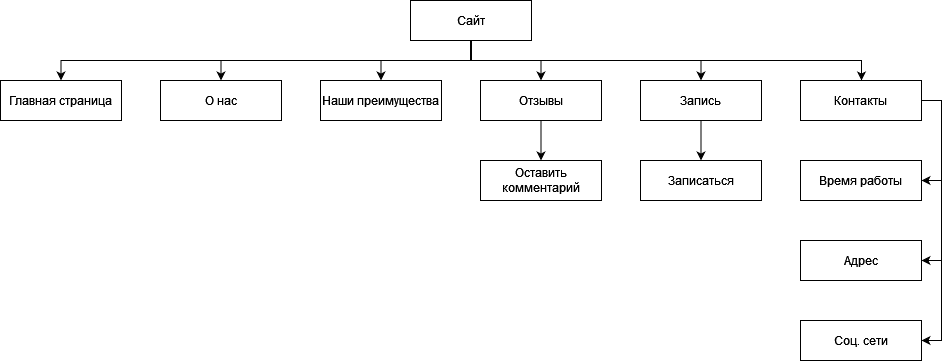

The diagram above was exported from draw.io. Its source (the exported page's mxGraphModel, read from the mxfile embedded in the PNG):
<mxGraphModel dx="1240" dy="643" grid="1" gridSize="10" guides="1" tooltips="1" connect="1" arrows="1" fold="1" page="1" pageScale="1" pageWidth="827" pageHeight="1169" math="0" shadow="0">
  <root>
    <mxCell id="0" />
    <mxCell id="1" parent="0" />
    <mxCell id="aJgkGVhfX2z0T21baUf8-18" style="edgeStyle=orthogonalEdgeStyle;rounded=0;orthogonalLoop=1;jettySize=auto;html=1;entryX=0.5;entryY=0;entryDx=0;entryDy=0;" edge="1" parent="1" source="aJgkGVhfX2z0T21baUf8-1" target="aJgkGVhfX2z0T21baUf8-2">
      <mxGeometry relative="1" as="geometry">
        <Array as="points">
          <mxPoint x="631" y="100" />
          <mxPoint x="221" y="100" />
        </Array>
      </mxGeometry>
    </mxCell>
    <mxCell id="aJgkGVhfX2z0T21baUf8-19" style="edgeStyle=orthogonalEdgeStyle;rounded=0;orthogonalLoop=1;jettySize=auto;html=1;entryX=0.5;entryY=0;entryDx=0;entryDy=0;" edge="1" parent="1" source="aJgkGVhfX2z0T21baUf8-1" target="aJgkGVhfX2z0T21baUf8-3">
      <mxGeometry relative="1" as="geometry">
        <Array as="points">
          <mxPoint x="631" y="100" />
          <mxPoint x="381" y="100" />
        </Array>
      </mxGeometry>
    </mxCell>
    <mxCell id="aJgkGVhfX2z0T21baUf8-20" style="edgeStyle=orthogonalEdgeStyle;rounded=0;orthogonalLoop=1;jettySize=auto;html=1;entryX=0.5;entryY=0;entryDx=0;entryDy=0;" edge="1" parent="1" source="aJgkGVhfX2z0T21baUf8-1" target="aJgkGVhfX2z0T21baUf8-4">
      <mxGeometry relative="1" as="geometry" />
    </mxCell>
    <mxCell id="aJgkGVhfX2z0T21baUf8-21" style="edgeStyle=orthogonalEdgeStyle;rounded=0;orthogonalLoop=1;jettySize=auto;html=1;entryX=0.5;entryY=0;entryDx=0;entryDy=0;" edge="1" parent="1" source="aJgkGVhfX2z0T21baUf8-1" target="aJgkGVhfX2z0T21baUf8-5">
      <mxGeometry relative="1" as="geometry" />
    </mxCell>
    <mxCell id="aJgkGVhfX2z0T21baUf8-22" style="edgeStyle=orthogonalEdgeStyle;rounded=0;orthogonalLoop=1;jettySize=auto;html=1;entryX=0.5;entryY=0;entryDx=0;entryDy=0;" edge="1" parent="1" source="aJgkGVhfX2z0T21baUf8-1" target="aJgkGVhfX2z0T21baUf8-6">
      <mxGeometry relative="1" as="geometry">
        <Array as="points">
          <mxPoint x="631" y="100" />
          <mxPoint x="861" y="100" />
        </Array>
      </mxGeometry>
    </mxCell>
    <mxCell id="aJgkGVhfX2z0T21baUf8-23" style="edgeStyle=orthogonalEdgeStyle;rounded=0;orthogonalLoop=1;jettySize=auto;html=1;" edge="1" parent="1" source="aJgkGVhfX2z0T21baUf8-1" target="aJgkGVhfX2z0T21baUf8-7">
      <mxGeometry relative="1" as="geometry">
        <Array as="points">
          <mxPoint x="631" y="100" />
          <mxPoint x="1021" y="100" />
        </Array>
      </mxGeometry>
    </mxCell>
    <mxCell id="aJgkGVhfX2z0T21baUf8-1" value="Сайт" style="rounded=0;whiteSpace=wrap;html=1;" vertex="1" parent="1">
      <mxGeometry x="570" y="40" width="121" height="40" as="geometry" />
    </mxCell>
    <mxCell id="aJgkGVhfX2z0T21baUf8-2" value="Главная страница" style="rounded=0;whiteSpace=wrap;html=1;" vertex="1" parent="1">
      <mxGeometry x="160" y="120" width="121" height="40" as="geometry" />
    </mxCell>
    <mxCell id="aJgkGVhfX2z0T21baUf8-3" value="О нас" style="rounded=0;whiteSpace=wrap;html=1;" vertex="1" parent="1">
      <mxGeometry x="320" y="120" width="121" height="40" as="geometry" />
    </mxCell>
    <mxCell id="aJgkGVhfX2z0T21baUf8-4" value="Наши преимущества" style="rounded=0;whiteSpace=wrap;html=1;" vertex="1" parent="1">
      <mxGeometry x="480" y="120" width="121" height="40" as="geometry" />
    </mxCell>
    <mxCell id="aJgkGVhfX2z0T21baUf8-17" style="edgeStyle=orthogonalEdgeStyle;rounded=0;orthogonalLoop=1;jettySize=auto;html=1;" edge="1" parent="1" source="aJgkGVhfX2z0T21baUf8-5" target="aJgkGVhfX2z0T21baUf8-16">
      <mxGeometry relative="1" as="geometry" />
    </mxCell>
    <mxCell id="aJgkGVhfX2z0T21baUf8-5" value="Отзывы" style="rounded=0;whiteSpace=wrap;html=1;" vertex="1" parent="1">
      <mxGeometry x="640" y="120" width="121" height="40" as="geometry" />
    </mxCell>
    <mxCell id="aJgkGVhfX2z0T21baUf8-15" style="edgeStyle=orthogonalEdgeStyle;rounded=0;orthogonalLoop=1;jettySize=auto;html=1;" edge="1" parent="1" source="aJgkGVhfX2z0T21baUf8-6" target="aJgkGVhfX2z0T21baUf8-14">
      <mxGeometry relative="1" as="geometry" />
    </mxCell>
    <mxCell id="aJgkGVhfX2z0T21baUf8-6" value="Запись" style="rounded=0;whiteSpace=wrap;html=1;" vertex="1" parent="1">
      <mxGeometry x="800" y="120" width="121" height="40" as="geometry" />
    </mxCell>
    <mxCell id="aJgkGVhfX2z0T21baUf8-11" style="edgeStyle=orthogonalEdgeStyle;rounded=0;orthogonalLoop=1;jettySize=auto;html=1;entryX=1;entryY=0.5;entryDx=0;entryDy=0;" edge="1" parent="1" source="aJgkGVhfX2z0T21baUf8-7" target="aJgkGVhfX2z0T21baUf8-8">
      <mxGeometry relative="1" as="geometry">
        <Array as="points">
          <mxPoint x="1101" y="140" />
          <mxPoint x="1101" y="220" />
        </Array>
      </mxGeometry>
    </mxCell>
    <mxCell id="aJgkGVhfX2z0T21baUf8-12" style="edgeStyle=orthogonalEdgeStyle;rounded=0;orthogonalLoop=1;jettySize=auto;html=1;entryX=1;entryY=0.5;entryDx=0;entryDy=0;" edge="1" parent="1" source="aJgkGVhfX2z0T21baUf8-7" target="aJgkGVhfX2z0T21baUf8-9">
      <mxGeometry relative="1" as="geometry">
        <Array as="points">
          <mxPoint x="1101" y="140" />
          <mxPoint x="1101" y="300" />
        </Array>
      </mxGeometry>
    </mxCell>
    <mxCell id="aJgkGVhfX2z0T21baUf8-13" style="edgeStyle=orthogonalEdgeStyle;rounded=0;orthogonalLoop=1;jettySize=auto;html=1;entryX=1;entryY=0.5;entryDx=0;entryDy=0;" edge="1" parent="1" source="aJgkGVhfX2z0T21baUf8-7" target="aJgkGVhfX2z0T21baUf8-10">
      <mxGeometry relative="1" as="geometry">
        <Array as="points">
          <mxPoint x="1101" y="140" />
          <mxPoint x="1101" y="380" />
        </Array>
      </mxGeometry>
    </mxCell>
    <mxCell id="aJgkGVhfX2z0T21baUf8-7" value="Контакты" style="rounded=0;whiteSpace=wrap;html=1;" vertex="1" parent="1">
      <mxGeometry x="960" y="120" width="121" height="40" as="geometry" />
    </mxCell>
    <mxCell id="aJgkGVhfX2z0T21baUf8-8" value="Время работы" style="rounded=0;whiteSpace=wrap;html=1;" vertex="1" parent="1">
      <mxGeometry x="960" y="200" width="121" height="40" as="geometry" />
    </mxCell>
    <mxCell id="aJgkGVhfX2z0T21baUf8-9" value="Адрес" style="rounded=0;whiteSpace=wrap;html=1;" vertex="1" parent="1">
      <mxGeometry x="960" y="280" width="121" height="40" as="geometry" />
    </mxCell>
    <mxCell id="aJgkGVhfX2z0T21baUf8-10" value="Соц. сети" style="rounded=0;whiteSpace=wrap;html=1;" vertex="1" parent="1">
      <mxGeometry x="960" y="360" width="121" height="40" as="geometry" />
    </mxCell>
    <mxCell id="aJgkGVhfX2z0T21baUf8-14" value="Записаться" style="rounded=0;whiteSpace=wrap;html=1;" vertex="1" parent="1">
      <mxGeometry x="800" y="200" width="121" height="40" as="geometry" />
    </mxCell>
    <mxCell id="aJgkGVhfX2z0T21baUf8-16" value="Оставить комментарий" style="rounded=0;whiteSpace=wrap;html=1;" vertex="1" parent="1">
      <mxGeometry x="640" y="200" width="121" height="40" as="geometry" />
    </mxCell>
  </root>
</mxGraphModel>